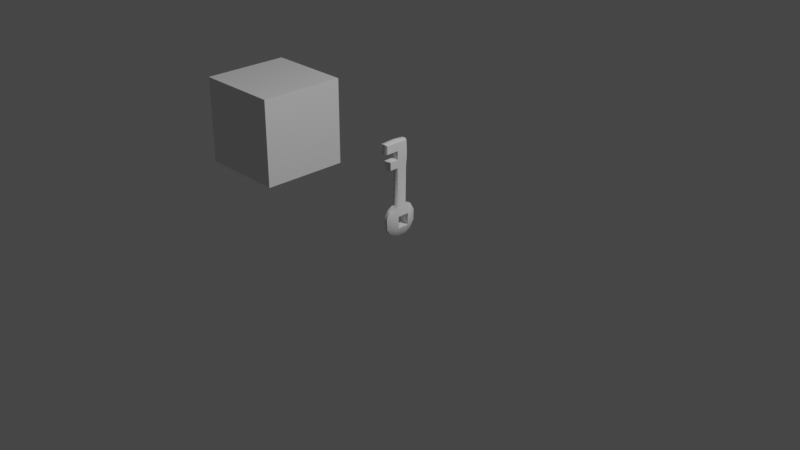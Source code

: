 # Source: key.blend  (saved by Blender 2.80.75; exported with 4.5.12 LTS)
import bpy
from mathutils import Matrix  # noqa: F401  (used for matrix-valued properties, if any)

bpy.ops.wm.read_factory_settings(use_empty=True)
scene = bpy.context.scene
scene.name = 'Scene'

# ---- collections
col_collection = bpy.data.collections.new('Collection'); scene.collection.children.link(col_collection)

# ---- materials (node trees are filled in below, after node groups)
mat_material = bpy.data.materials.new('Material')
mat_material.alpha_threshold = 0.0
mat_material.use_transparent_shadow = False
mat_material.line_color = (0.0, 0.0, 0.0, 1.0)

# ---- node groups
ng_auto_smooth = bpy.data.node_groups.new('Auto Smooth', 'GeometryNodeTree')
_s = ng_auto_smooth.interface.new_socket(name='Geometry', in_out='OUTPUT', socket_type='NodeSocketGeometry')
_s = ng_auto_smooth.interface.new_socket(name='Geometry', in_out='INPUT', socket_type='NodeSocketGeometry')
_s = ng_auto_smooth.interface.new_socket(name='Angle', in_out='INPUT', socket_type='NodeSocketFloat')
_s.subtype = 'ANGLE'
_s.min_value = 0.0
_s.max_value = 3.142
ng_auto_smooth.is_modifier = True
_N = ng_auto_smooth.nodes; _L = ng_auto_smooth.links
n0 = _N.new('NodeGroupOutput'); n0.name = 'Group Output'; n0.location = (480, -100)
n1 = _N.new('NodeGroupInput'); n1.name = 'Group Input'; n1.location = (-420, -300)
n2 = _N.new('NodeGroupInput'); n2.name = 'Group Input.001'; n2.location = (-60, -100)
n3 = _N.new('GeometryNodeSetShadeSmooth'); n3.name = 'Set Shade Smooth'; n3.location = (120, -100)
n3.domain = 'EDGE'
n4 = _N.new('GeometryNodeSetShadeSmooth'); n4.name = 'Set Shade Smooth.001'; n4.location = (300, -100)
n5 = _N.new('GeometryNodeInputMeshEdgeAngle'); n5.name = 'Edge Angle'; n5.location = (-420, -220)
n6 = _N.new('GeometryNodeInputEdgeSmooth'); n6.name = 'Is Edge Smooth'; n6.location = (-60, -160)
n7 = _N.new('GeometryNodeInputShadeSmooth'); n7.name = 'Is Face Smooth'; n7.location = (-240, -340)
n8 = _N.new('FunctionNodeBooleanMath'); n8.name = 'Boolean Math'; n8.location = (-60, -220)
n9 = _N.new('FunctionNodeCompare'); n9.name = 'Compare'; n9.location = (-240, -180)
n9.operation = 'LESS_EQUAL'
_L.new(n5.outputs[0], n9.inputs[0])
_L.new(n4.outputs[0], n0.inputs[0])
_L.new(n1.outputs[1], n9.inputs[1])
_L.new(n9.outputs[0], n8.inputs[0])
_L.new(n7.outputs[0], n8.inputs[1])
_L.new(n2.outputs[0], n3.inputs[0])
_L.new(n6.outputs[0], n3.inputs[1])
_L.new(n3.outputs[0], n4.inputs[0])
_L.new(n8.outputs[0], n3.inputs[2])
n0.is_active_output = True

# ---- material node trees
mat_material.use_nodes = True; mat_material.node_tree.nodes.clear()
_N = mat_material.node_tree.nodes; _L = mat_material.node_tree.links
n0 = _N.new('ShaderNodeOutputMaterial'); n0.name = 'Material Output'; n0.location = (300, 300)
n1 = _N.new('ShaderNodeBsdfPrincipled'); n1.name = 'Principled BSDF'; n1.location = (10, 300)
n1.distribution = 'GGX'
n1.subsurface_method = 'BURLEY'
n1.inputs[2].default_value = 0.4
n1.inputs[3].default_value = 1.45
n1.inputs[27].default_value = (0.0, 0.0, 0.0, 1.0)
n1.inputs[28].default_value = 1.0
_L.new(n1.outputs[0], n0.inputs[0])
n0.is_active_output = True

# ---- world
world_world = bpy.data.worlds.new('World'); scene.world = world_world
world_world.use_nodes = True; world_world.node_tree.nodes.clear()
_N = world_world.node_tree.nodes; _L = world_world.node_tree.links
n0 = _N.new('ShaderNodeOutputWorld'); n0.name = 'World Output'; n0.location = (300, 300)
n1 = _N.new('ShaderNodeBackground'); n1.name = 'Background'; n1.location = (10, 300)
n1.inputs[0].default_value = (0.05088, 0.05088, 0.05088, 1.0)
_L.new(n1.outputs[0], n0.inputs[0])
n0.is_active_output = True
world_world.color = (0.05088, 0.05088, 0.05088)
world_world.use_sun_shadow = False
world_world.sun_shadow_jitter_overblur = 0.0

# ---- cameras
cam_camera = bpy.data.cameras.new('Camera')
cam_camera.clip_end = 100.0
cam_camera.ortho_scale = 7.314

# ---- lights
light_light = bpy.data.lights.new('Light', 'POINT')
light_light.transmission_factor = 0.0
light_light.energy = 1000.0
light_light.shadow_soft_size = 0.1
light_light.shadow_maximum_resolution = 0.006
light_light.use_absolute_resolution = True

# ---- meshes
me_cube = bpy.data.meshes.new('Cube')
me_cube.from_pydata([(0.03832, -0.1168, -0.1171), (0.03832, -0.1168, 0.1171), (0.03856, 0.1183, -0.118), (0.03856, 0.1183, 0.118), (-0.03832, -0.1168, -0.1171), (-0.03832, -0.1168, 0.1171), (-0.03856, 0.1183, -0.118), (-0.03856, 0.1183, 0.118), (-0.04545, -0.04714, 0.1417), (-0.04559, 0.04751, 0.1422), (0.04545, -0.04714, -0.1417), (0.04559, 0.04751, -0.1422), (-0.04559, 0.04751, -0.1422), (-0.04545, -0.04714, -0.1417), (0.04559, 0.04751, 0.1422), (0.04545, -0.04714, 0.1417), (0.0453, -0.1411, -0.04708), (0.0453, -0.1411, 0.04708), (-0.04334, 0.1515, 0.04505), (-0.04334, 0.1515, -0.04505), (0.04334, 0.1515, -0.04505), (0.04334, 0.1515, 0.04505), (-0.0453, -0.1411, -0.04708), (-0.0453, -0.1411, 0.04708), (0.06011, -0.06453, -0.06412), (0.06011, -0.06453, 0.06412), (0.06047, 0.06411, 0.06454), (-0.06011, -0.06453, -0.06412), (-0.06011, -0.06453, 0.06412), (0.06047, 0.06411, -0.06454), (-0.06047, 0.06411, -0.06454), (-0.06047, 0.06411, 0.06454), (-0.04388, 0.59, 0.06151), (-0.04267, 0.5831, -0.05221), (0.04267, 0.5831, -0.05221), (0.04388, 0.59, 0.06151), (-0.04835, 0.677, 0.06447), (-0.04619, 0.6791, -0.05883), (0.04619, 0.6791, -0.05883), (0.04835, 0.677, 0.06447), (-0.04835, 0.7737, 0.06447), (-0.0462, 0.7715, -0.05884), (0.0462, 0.7715, -0.05884), (0.04835, 0.7737, 0.06447), (-0.04592, 0.8631, 0.06434), (-0.04461, 0.8592, -0.05471), (0.04461, 0.8592, -0.05471), (0.04592, 0.8631, 0.06434), (0.04505, 0.5902, 0.1544), (-0.04505, 0.5902, 0.1544), (0.04689, 0.6784, 0.1582), (-0.04689, 0.6784, 0.1582), (0.04562, 0.7709, 0.2012), (-0.04562, 0.7709, 0.2012), (0.04423, 0.858, 0.1969), (-0.04423, 0.858, 0.1969), (0.01498, -0.1369, 0.1371), (-0.01498, -0.1369, 0.1371), (0.01509, 0.1386, -0.1384), (-0.01509, 0.1386, -0.1384), (-0.01509, 0.1386, 0.1384), (0.01509, 0.1386, 0.1384), (-0.01498, -0.1369, -0.1371), (0.01498, -0.1369, -0.1371), (0.01847, -0.06104, 0.1822), (-0.01847, -0.06104, 0.1822), (0.01855, 0.06076, 0.1832), (-0.01855, 0.06076, 0.1832), (-0.01847, -0.06104, -0.1822), (0.01847, -0.06104, -0.1822), (-0.01855, 0.06076, -0.1832), (0.01855, 0.06076, -0.1832), (-0.01839, -0.1815, 0.06039), (0.01839, -0.1815, 0.06039), (-0.01839, -0.1815, -0.06039), (0.01839, -0.1815, -0.06039), (0.02045, 0.1717, 0.0676), (-0.02045, 0.1717, 0.0676), (0.02045, 0.1717, -0.0676), (-0.02045, 0.1717, -0.0676), (0.01856, 0.5784, 0.06865), (-0.01856, 0.5784, 0.06865), (0.017, 0.5907, -0.06813), (-0.017, 0.5907, -0.06813), (0.02293, 0.6869, 0.06528), (-0.02293, 0.6869, 0.06528), (0.01765, 0.6723, -0.07647), (-0.01765, 0.6723, -0.07647), (0.02295, 0.7726, 0.06561), (-0.02295, 0.7726, 0.06561), (0.01765, 0.7782, -0.07649), (-0.01765, 0.7782, -0.07649), (0.01731, 0.881, 0.06467), (-0.01731, 0.881, 0.06467), (0.01604, 0.8697, -0.06386), (-0.01604, 0.8697, -0.06386), (0.01641, 0.5776, 0.163), (-0.01641, 0.5776, 0.163), (0.0187, 0.6828, 0.1774), (-0.0187, 0.6828, 0.1774), (0.01697, 0.7695, 0.2174), (-0.01697, 0.7695, 0.2174), (0.01574, 0.867, 0.2061), (-0.01574, 0.867, 0.2061)], [], [(70, 12, 6, 59), (79, 59, 6, 19), (27, 13, 4, 22), (66, 14, 3, 61), (29, 11, 2, 20), (75, 63, 0, 16), (16, 0, 10, 24), (24, 10, 11, 29), (56, 1, 15, 64), (64, 15, 14, 66), (19, 6, 12, 30), (30, 12, 13, 27), (62, 4, 13, 68), (68, 13, 12, 70), (9, 31, 28, 8), (7, 18, 31, 9), (18, 19, 30, 31), (15, 25, 26, 14), (1, 17, 25, 15), (17, 16, 24, 25), (56, 73, 17, 1), (73, 75, 16, 17), (14, 26, 21, 3), (26, 29, 20, 21), (8, 28, 23, 5), (28, 27, 22, 23), (60, 77, 18, 7), (76, 21, 35, 80), (25, 24, 27, 28), (26, 25, 28, 31), (29, 26, 31, 30), (24, 29, 30, 27), (83, 33, 37, 87), (79, 19, 33, 83), (21, 20, 34, 35), (19, 18, 32, 33), (84, 39, 43, 88), (35, 34, 38, 39), (35, 39, 50, 48), (33, 32, 36, 37), (41, 40, 44, 45), (37, 36, 40, 41), (87, 37, 41, 91), (39, 38, 42, 43), (93, 95, 45, 44), (91, 41, 45, 95), (43, 42, 46, 47), (44, 40, 53, 55), (96, 48, 50, 98), (85, 36, 51, 99), (36, 32, 49, 51), (80, 35, 48, 96), (100, 52, 54, 102), (93, 44, 55, 103), (43, 47, 54, 52), (88, 43, 52, 100), (40, 89, 101, 53), (89, 88, 100, 101), (47, 92, 102, 54), (92, 93, 103, 102), (53, 101, 103, 55), (101, 100, 102, 103), (32, 81, 97, 49), (81, 80, 96, 97), (39, 84, 98, 50), (84, 85, 99, 98), (49, 97, 99, 51), (97, 96, 98, 99), (42, 90, 94, 46), (90, 91, 95, 94), (47, 46, 94, 92), (92, 94, 95, 93), (38, 86, 90, 42), (86, 87, 91, 90), (36, 85, 89, 40), (85, 84, 88, 89), (20, 78, 82, 34), (78, 79, 83, 82), (34, 82, 86, 38), (82, 83, 87, 86), (18, 77, 81, 32), (77, 76, 80, 81), (3, 21, 76, 61), (61, 76, 77, 60), (23, 22, 74, 72), (72, 74, 75, 73), (5, 23, 72, 57), (57, 72, 73, 56), (10, 69, 71, 11), (69, 68, 70, 71), (0, 63, 69, 10), (63, 62, 68, 69), (8, 65, 67, 9), (65, 64, 66, 67), (5, 57, 65, 8), (57, 56, 64, 65), (22, 4, 62, 74), (74, 62, 63, 75), (9, 67, 60, 7), (67, 66, 61, 60), (20, 2, 58, 78), (78, 58, 59, 79), (11, 71, 58, 2), (71, 70, 59, 58)])
me_cube.polygons.foreach_set('use_smooth', [True] * 104)
_uv = me_cube.uv_layers.new(name='UVMap')
_uv.uv.foreach_set('vector', [0.7917, 0.6667, 0.875, 0.6667, 0.875, 0.75, 0.7917, 0.75, 0.5417, 0.9167, 0.625, 0.9167, 0.625, 1.0, 0.5417, 1.0, 0.5417, 0.1667, 0.625, 0.1667, 0.625, 0.25, 0.5417, 0.25, 0.2917, 0.6667, 0.375, 0.6667, 0.375, 0.75, 0.2917, 0.75, 0.5417, 0.6667, 0.625, 0.6667, 0.625, 0.75, 0.5417, 0.75, 0.5417, 0.4167, 0.625, 0.4167, 0.625, 0.5, 0.5417, 0.5, 0.5417, 0.5, 0.625, 0.5, 0.625, 0.5833, 0.5417, 0.5833, 0.5417, 0.5833, 0.625, 0.5833, 0.625, 0.6667, 0.5417, 0.6667, 0.2917, 0.5, 0.375, 0.5, 0.375, 0.5833, 0.2917, 0.5833, 0.2917, 0.5833, 0.375, 0.5833, 0.375, 0.6667, 0.2917, 0.6667, 0.5417, 0.0, 0.625, 0.0, 0.625, 0.08333, 0.5417, 0.08333, 0.5417, 0.08333, 0.625, 0.08333, 0.625, 0.1667, 0.5417, 0.1667, 0.7917, 0.5, 0.875, 0.5, 0.875, 0.5833, 0.7917, 0.5833, 0.7917, 0.5833, 0.875, 0.5833, 0.875, 0.6667, 0.7917, 0.6667, 0.375, 0.08333, 0.4583, 0.08333, 0.4583, 0.1667, 0.375, 0.1667, 0.375, 0.0, 0.4583, 0.0, 0.4583, 0.08333, 0.375, 0.08333, 0.4583, 0.0, 0.5417, 0.0, 0.5417, 0.08333, 0.4583, 0.08333, 0.375, 0.5833, 0.4583, 0.5833, 0.4583, 0.6667, 0.375, 0.6667, 0.375, 0.5, 0.4583, 0.5, 0.4583, 0.5833, 0.375, 0.5833, 0.4583, 0.5, 0.5417, 0.5, 0.5417, 0.5833, 0.4583, 0.5833, 0.375, 0.4167, 0.4583, 0.4167, 0.4583, 0.5, 0.375, 0.5, 0.4583, 0.4167, 0.5417, 0.4167, 0.5417, 0.5, 0.4583, 0.5, 0.375, 0.6667, 0.4583, 0.6667, 0.4583, 0.75, 0.375, 0.75, 0.4583, 0.6667, 0.5417, 0.6667, 0.5417, 0.75, 0.4583, 0.75, 0.375, 0.1667, 0.4583, 0.1667, 0.4583, 0.25, 0.375, 0.25, 0.4583, 0.1667, 0.5417, 0.1667, 0.5417, 0.25, 0.4583, 0.25, 0.375, 0.9167, 0.4583, 0.9167, 0.4583, 1.0, 0.375, 1.0, 0.4583, 0.8333, 0.4583, 0.75, 0.4583, 0.75, 0.4583, 0.8333, 0.4583, 0.5833, 0.5417, 0.5833, 0.5417, 0.5833, 0.4583, 0.5833, 0.4583, 0.6667, 0.4583, 0.5833, 0.4583, 0.5833, 0.4583, 0.6667, 0.5417, 0.6667, 0.4583, 0.6667, 0.4583, 0.6667, 0.5417, 0.6667, 0.5417, 0.5833, 0.5417, 0.6667, 0.5417, 0.6667, 0.5417, 0.5833, 0.5417, 0.9167, 0.5417, 1.0, 0.5417, 1.0, 0.5417, 0.9167, 0.5417, 0.9167, 0.5417, 1.0, 0.5417, 1.0, 0.5417, 0.9167, 0.4583, 0.75, 0.5417, 0.75, 0.5417, 0.75, 0.4583, 0.75, 0.5417, 0.0, 0.4583, 0.0, 0.4583, 0.0, 0.5417, 0.0, 0.4583, 0.8333, 0.4583, 0.75, 0.4583, 0.75, 0.4583, 0.8333, 0.4583, 0.75, 0.5417, 0.75, 0.5417, 0.75, 0.4583, 0.75, 0.4583, 0.75, 0.4583, 0.75, 0.4583, 0.75, 0.4583, 0.75, 0.5417, 0.0, 0.4583, 0.0, 0.4583, 0.0, 0.5417, 0.0, 0.5417, 0.0, 0.4583, 0.0, 0.4583, 0.0, 0.5417, 0.0, 0.5417, 0.0, 0.4583, 0.0, 0.4583, 0.0, 0.5417, 0.0, 0.5417, 0.9167, 0.5417, 1.0, 0.5417, 1.0, 0.5417, 0.9167, 0.4583, 0.75, 0.5417, 0.75, 0.5417, 0.75, 0.4583, 0.75, 0.4583, 0.9167, 0.5417, 0.9167, 0.5417, 1.0, 0.4583, 1.0, 0.5417, 0.9167, 0.5417, 1.0, 0.5417, 1.0, 0.5417, 0.9167, 0.4583, 0.75, 0.5417, 0.75, 0.5417, 0.75, 0.4583, 0.75, 0.4583, 0.0, 0.4583, 0.0, 0.4583, 0.0, 0.4583, 0.0, 0.4583, 0.8333, 0.4583, 0.75, 0.4583, 0.75, 0.4583, 0.8333, 0.4583, 0.9167, 0.4583, 1.0, 0.4583, 1.0, 0.4583, 0.9167, 0.4583, 0.0, 0.4583, 0.0, 0.4583, 0.0, 0.4583, 0.0, 0.4583, 0.8333, 0.4583, 0.75, 0.4583, 0.75, 0.4583, 0.8333, 0.4583, 0.8333, 0.4583, 0.75, 0.4583, 0.75, 0.4583, 0.8333, 0.4583, 0.9167, 0.4583, 1.0, 0.4583, 1.0, 0.4583, 0.9167, 0.4583, 0.75, 0.4583, 0.75, 0.4583, 0.75, 0.4583, 0.75, 0.4583, 0.8333, 0.4583, 0.75, 0.4583, 0.75, 0.4583, 0.8333, 0.4583, 1.0, 0.4583, 0.9167, 0.4583, 0.9167, 0.4583, 1.0, 0.4583, 0.9167, 0.4583, 0.8333, 0.4583, 0.8333, 0.4583, 0.9167, 0.4583, 0.75, 0.4583, 0.8333, 0.4583, 0.8333, 0.4583, 0.75, 0.4583, 0.8333, 0.4583, 0.9167, 0.4583, 0.9167, 0.4583, 0.8333, 0.4583, 1.0, 0.4583, 0.9167, 0.4583, 0.9167, 0.4583, 1.0, 0.4583, 0.9167, 0.4583, 0.8333, 0.4583, 0.8333, 0.4583, 0.9167, 0.4583, 1.0, 0.4583, 0.9167, 0.4583, 0.9167, 0.4583, 1.0, 0.4583, 0.9167, 0.4583, 0.8333, 0.4583, 0.8333, 0.4583, 0.9167, 0.4583, 0.75, 0.4583, 0.8333, 0.4583, 0.8333, 0.4583, 0.75, 0.4583, 0.8333, 0.4583, 0.9167, 0.4583, 0.9167, 0.4583, 0.8333, 0.4583, 1.0, 0.4583, 0.9167, 0.4583, 0.9167, 0.4583, 1.0, 0.4583, 0.9167, 0.4583, 0.8333, 0.4583, 0.8333, 0.4583, 0.9167, 0.5417, 0.75, 0.5417, 0.8333, 0.5417, 0.8333, 0.5417, 0.75, 0.5417, 0.8333, 0.5417, 0.9167, 0.5417, 0.9167, 0.5417, 0.8333, 0.4583, 0.75, 0.5417, 0.75, 0.5417, 0.8333, 0.4583, 0.8333, 0.4583, 0.8333, 0.5417, 0.8333, 0.5417, 0.9167, 0.4583, 0.9167, 0.5417, 0.75, 0.5417, 0.8333, 0.5417, 0.8333, 0.5417, 0.75, 0.5417, 0.8333, 0.5417, 0.9167, 0.5417, 0.9167, 0.5417, 0.8333, 0.4583, 1.0, 0.4583, 0.9167, 0.4583, 0.9167, 0.4583, 1.0, 0.4583, 0.9167, 0.4583, 0.8333, 0.4583, 0.8333, 0.4583, 0.9167, 0.5417, 0.75, 0.5417, 0.8333, 0.5417, 0.8333, 0.5417, 0.75, 0.5417, 0.8333, 0.5417, 0.9167, 0.5417, 0.9167, 0.5417, 0.8333, 0.5417, 0.75, 0.5417, 0.8333, 0.5417, 0.8333, 0.5417, 0.75, 0.5417, 0.8333, 0.5417, 0.9167, 0.5417, 0.9167, 0.5417, 0.8333, 0.4583, 1.0, 0.4583, 0.9167, 0.4583, 0.9167, 0.4583, 1.0, 0.4583, 0.9167, 0.4583, 0.8333, 0.4583, 0.8333, 0.4583, 0.9167, 0.375, 0.75, 0.4583, 0.75, 0.4583, 0.8333, 0.375, 0.8333, 0.375, 0.8333, 0.4583, 0.8333, 0.4583, 0.9167, 0.375, 0.9167, 0.4583, 0.25, 0.5417, 0.25, 0.5417, 0.3333, 0.4583, 0.3333, 0.4583, 0.3333, 0.5417, 0.3333, 0.5417, 0.4167, 0.4583, 0.4167, 0.375, 0.25, 0.4583, 0.25, 0.4583, 0.3333, 0.375, 0.3333, 0.375, 0.3333, 0.4583, 0.3333, 0.4583, 0.4167, 0.375, 0.4167, 0.625, 0.5833, 0.7083, 0.5833, 0.7083, 0.6667, 0.625, 0.6667, 0.7083, 0.5833, 0.7917, 0.5833, 0.7917, 0.6667, 0.7083, 0.6667, 0.625, 0.5, 0.7083, 0.5, 0.7083, 0.5833, 0.625, 0.5833, 0.7083, 0.5, 0.7917, 0.5, 0.7917, 0.5833, 0.7083, 0.5833, 0.125, 0.5833, 0.2083, 0.5833, 0.2083, 0.6667, 0.125, 0.6667, 0.2083, 0.5833, 0.2917, 0.5833, 0.2917, 0.6667, 0.2083, 0.6667, 0.125, 0.5, 0.2083, 0.5, 0.2083, 0.5833, 0.125, 0.5833, 0.2083, 0.5, 0.2917, 0.5, 0.2917, 0.5833, 0.2083, 0.5833, 0.5417, 0.25, 0.625, 0.25, 0.625, 0.3333, 0.5417, 0.3333, 0.5417, 0.3333, 0.625, 0.3333, 0.625, 0.4167, 0.5417, 0.4167, 0.125, 0.6667, 0.2083, 0.6667, 0.2083, 0.75, 0.125, 0.75, 0.2083, 0.6667, 0.2917, 0.6667, 0.2917, 0.75, 0.2083, 0.75, 0.5417, 0.75, 0.625, 0.75, 0.625, 0.8333, 0.5417, 0.8333, 0.5417, 0.8333, 0.625, 0.8333, 0.625, 0.9167, 0.5417, 0.9167, 0.625, 0.6667, 0.7083, 0.6667, 0.7083, 0.75, 0.625, 0.75, 0.7083, 0.6667, 0.7917, 0.6667, 0.7917, 0.75, 0.7083, 0.75])
me_cube.materials.append(mat_material)
me_cube.use_remesh_preserve_volume = False
me_cube.use_remesh_preserve_attributes = False
me_cube.use_mirror_vertex_groups = False
me_cube.update()
me_cube_001 = bpy.data.meshes.new('Cube.001')
me_cube_001.from_pydata([(-0.5, -0.5, 0.0), (-0.5, -0.5, 1.0), (-0.5, 0.5, 0.0), (-0.5, 0.5, 1.0), (0.5, -0.5, 0.0), (0.5, -0.5, 1.0), (0.5, 0.5, 0.0), (0.5, 0.5, 1.0)], [], [(0, 1, 3, 2), (2, 3, 7, 6), (6, 7, 5, 4), (4, 5, 1, 0), (2, 6, 4, 0), (7, 3, 1, 5)])
_uv = me_cube_001.uv_layers.new(name='UVMap')
_uv.uv.foreach_set('vector', [0.375, 0.0, 0.625, 0.0, 0.625, 0.25, 0.375, 0.25, 0.375, 0.25, 0.625, 0.25, 0.625, 0.5, 0.375, 0.5, 0.375, 0.5, 0.625, 0.5, 0.625, 0.75, 0.375, 0.75, 0.375, 0.75, 0.625, 0.75, 0.625, 1.0, 0.375, 1.0, 0.125, 0.5, 0.375, 0.5, 0.375, 0.75, 0.125, 0.75, 0.625, 0.5, 0.875, 0.5, 0.875, 0.75, 0.625, 0.75])
me_cube_001.use_remesh_preserve_volume = False
me_cube_001.use_remesh_preserve_attributes = False
me_cube_001.use_mirror_vertex_groups = False
me_cube_001.update()

# ---- objects
ob_key = bpy.data.objects.new('Key', me_cube)
ob_light = bpy.data.objects.new('Light', light_light)
ob_camera = bpy.data.objects.new('Camera', cam_camera)
ob_cube = bpy.data.objects.new('Cube', me_cube_001)

# ---- transforms, parenting, visibility, modifiers, constraints
ob_key.location = (0.0, 0.0, 0.0)
ob_key.rotation_euler = (1.571, -0.0, 0.0)
ob_key.lock_rotations_4d = False
ob_key.empty_display_type = 'ARROWS'
ob_key.lineart.crease_threshold = 0.0
_m = ob_key.modifiers.new('Auto Smooth', 'NODES')
_m.node_group = ng_auto_smooth
_gi = [s.identifier for s in ng_auto_smooth.interface.items_tree if s.item_type == 'SOCKET' and s.in_out == 'INPUT']
_m[_gi[1]] = 0.8727  # Angle
ob_light.location = (4.076, 1.005, 5.904)
ob_light.rotation_euler = (0.6503, 0.05522, 1.866)
ob_light.lock_rotations_4d = False
ob_light.empty_display_type = 'ARROWS'
ob_light.color = (0.0, 0.0, 0.0, 0.0)
ob_light.lineart.crease_threshold = 0.0
ob_camera.location = (7.359, -6.926, 4.958)
ob_camera.rotation_euler = (1.109, 0.0, 0.8149)
ob_camera.lock_rotations_4d = False
ob_camera.empty_display_type = 'ARROWS'
ob_camera.color = (0.0, 0.0, 0.0, 0.0)
ob_camera.display_type = 'WIRE'
ob_camera.lineart.crease_threshold = 0.0
ob_cube.location = (-2.0, 0.0, 0.0)
ob_cube.lineart.crease_threshold = 0.0

# ---- collection membership
col_collection.objects.link(ob_key)
col_collection.objects.link(ob_light)
col_collection.objects.link(ob_camera)
col_collection.objects.link(ob_cube)

# ---- scene / render settings (as saved in the file)
scene.camera = ob_camera
scene.frame_start = 1; scene.frame_end = 250; scene.frame_set(1)
scene.render.engine = 'BLENDER_EEVEE_NEXT'
scene.cycles.use_denoising = False
scene.cycles.samples = 128
scene.cycles.sampling_pattern = 'TABULATED_SOBOL'
scene.cycles.use_adaptive_sampling = False
scene.cycles.use_light_tree = False
scene.view_settings.view_transform = 'Filmic'
bpy.context.view_layer.update()
